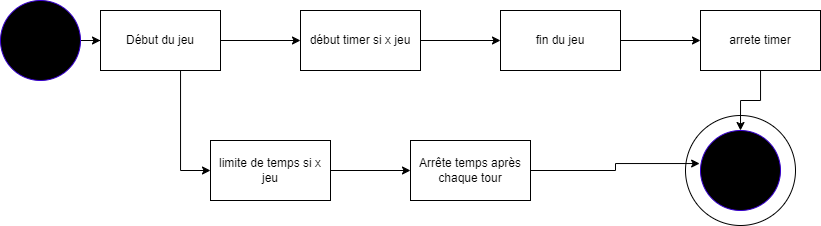

The diagram above was exported from draw.io. Its source (the exported page's mxGraphModel, read from the mxfile embedded in the PNG):
<mxGraphModel dx="767" dy="520" grid="1" gridSize="10" guides="1" tooltips="1" connect="1" arrows="1" fold="1" page="1" pageScale="1" pageWidth="827" pageHeight="1169" math="0" shadow="0">
  <root>
    <mxCell id="0" />
    <mxCell id="1" parent="0" />
    <mxCell id="yXzJqOJTdhMxHHcbYdUT-3" value="" style="edgeStyle=orthogonalEdgeStyle;rounded=0;orthogonalLoop=1;jettySize=auto;html=1;" edge="1" parent="1" source="yXzJqOJTdhMxHHcbYdUT-1" target="yXzJqOJTdhMxHHcbYdUT-2">
      <mxGeometry relative="1" as="geometry" />
    </mxCell>
    <mxCell id="yXzJqOJTdhMxHHcbYdUT-8" style="edgeStyle=orthogonalEdgeStyle;rounded=0;orthogonalLoop=1;jettySize=auto;html=1;" edge="1" parent="1" source="yXzJqOJTdhMxHHcbYdUT-1" target="yXzJqOJTdhMxHHcbYdUT-9">
      <mxGeometry relative="1" as="geometry">
        <mxPoint x="210" y="370" as="targetPoint" />
        <Array as="points">
          <mxPoint x="190" y="360" />
        </Array>
      </mxGeometry>
    </mxCell>
    <mxCell id="yXzJqOJTdhMxHHcbYdUT-1" value="Début du jeu" style="rounded=0;whiteSpace=wrap;html=1;" vertex="1" parent="1">
      <mxGeometry x="110" y="200" width="120" height="60" as="geometry" />
    </mxCell>
    <mxCell id="yXzJqOJTdhMxHHcbYdUT-5" value="" style="edgeStyle=orthogonalEdgeStyle;rounded=0;orthogonalLoop=1;jettySize=auto;html=1;" edge="1" parent="1" source="yXzJqOJTdhMxHHcbYdUT-2" target="yXzJqOJTdhMxHHcbYdUT-4">
      <mxGeometry relative="1" as="geometry" />
    </mxCell>
    <mxCell id="yXzJqOJTdhMxHHcbYdUT-2" value="début timer si x jeu" style="whiteSpace=wrap;html=1;rounded=0;" vertex="1" parent="1">
      <mxGeometry x="310" y="200" width="120" height="60" as="geometry" />
    </mxCell>
    <mxCell id="yXzJqOJTdhMxHHcbYdUT-7" value="" style="edgeStyle=orthogonalEdgeStyle;rounded=0;orthogonalLoop=1;jettySize=auto;html=1;" edge="1" parent="1" source="yXzJqOJTdhMxHHcbYdUT-4" target="yXzJqOJTdhMxHHcbYdUT-6">
      <mxGeometry relative="1" as="geometry" />
    </mxCell>
    <mxCell id="yXzJqOJTdhMxHHcbYdUT-4" value="fin du jeu" style="whiteSpace=wrap;html=1;rounded=0;" vertex="1" parent="1">
      <mxGeometry x="510" y="200" width="120" height="60" as="geometry" />
    </mxCell>
    <mxCell id="yXzJqOJTdhMxHHcbYdUT-16" value="" style="edgeStyle=orthogonalEdgeStyle;rounded=0;orthogonalLoop=1;jettySize=auto;html=1;" edge="1" parent="1" source="yXzJqOJTdhMxHHcbYdUT-6" target="yXzJqOJTdhMxHHcbYdUT-15">
      <mxGeometry relative="1" as="geometry" />
    </mxCell>
    <mxCell id="yXzJqOJTdhMxHHcbYdUT-6" value="arrete timer" style="whiteSpace=wrap;html=1;rounded=0;" vertex="1" parent="1">
      <mxGeometry x="710" y="200" width="120" height="60" as="geometry" />
    </mxCell>
    <mxCell id="yXzJqOJTdhMxHHcbYdUT-13" value="" style="edgeStyle=orthogonalEdgeStyle;rounded=0;orthogonalLoop=1;jettySize=auto;html=1;" edge="1" parent="1" source="yXzJqOJTdhMxHHcbYdUT-9" target="yXzJqOJTdhMxHHcbYdUT-12">
      <mxGeometry relative="1" as="geometry" />
    </mxCell>
    <mxCell id="yXzJqOJTdhMxHHcbYdUT-9" value="limite de temps si x jeu" style="rounded=0;whiteSpace=wrap;html=1;" vertex="1" parent="1">
      <mxGeometry x="220" y="330" width="120" height="60" as="geometry" />
    </mxCell>
    <mxCell id="yXzJqOJTdhMxHHcbYdUT-12" value="Arrête temps après&lt;div&gt;chaque tour&lt;/div&gt;" style="whiteSpace=wrap;html=1;rounded=0;" vertex="1" parent="1">
      <mxGeometry x="420" y="330" width="120" height="60" as="geometry" />
    </mxCell>
    <mxCell id="yXzJqOJTdhMxHHcbYdUT-18" value="" style="edgeStyle=orthogonalEdgeStyle;rounded=0;orthogonalLoop=1;jettySize=auto;html=1;" edge="1" parent="1" source="yXzJqOJTdhMxHHcbYdUT-14" target="yXzJqOJTdhMxHHcbYdUT-1">
      <mxGeometry relative="1" as="geometry" />
    </mxCell>
    <mxCell id="yXzJqOJTdhMxHHcbYdUT-14" value="" style="ellipse;whiteSpace=wrap;html=1;aspect=fixed;fillColor=light-dark(#000000, #ffa7ff);fontColor=#ffffff;strokeColor=#3700CC;" vertex="1" parent="1">
      <mxGeometry x="10" y="190" width="80" height="80" as="geometry" />
    </mxCell>
    <mxCell id="yXzJqOJTdhMxHHcbYdUT-15" value="" style="ellipse;whiteSpace=wrap;html=1;aspect=fixed;fillColor=light-dark(#000000, #ffa7ff);fontColor=#ffffff;strokeColor=#3700CC;" vertex="1" parent="1">
      <mxGeometry x="710" y="320" width="80" height="80" as="geometry" />
    </mxCell>
    <mxCell id="yXzJqOJTdhMxHHcbYdUT-17" style="edgeStyle=orthogonalEdgeStyle;rounded=0;orthogonalLoop=1;jettySize=auto;html=1;entryX=-0.011;entryY=0.413;entryDx=0;entryDy=0;entryPerimeter=0;" edge="1" parent="1" source="yXzJqOJTdhMxHHcbYdUT-12" target="yXzJqOJTdhMxHHcbYdUT-15">
      <mxGeometry relative="1" as="geometry" />
    </mxCell>
    <mxCell id="yXzJqOJTdhMxHHcbYdUT-19" value="" style="ellipse;whiteSpace=wrap;html=1;aspect=fixed;fillColor=none;" vertex="1" parent="1">
      <mxGeometry x="695" y="305" width="110" height="110" as="geometry" />
    </mxCell>
  </root>
</mxGraphModel>